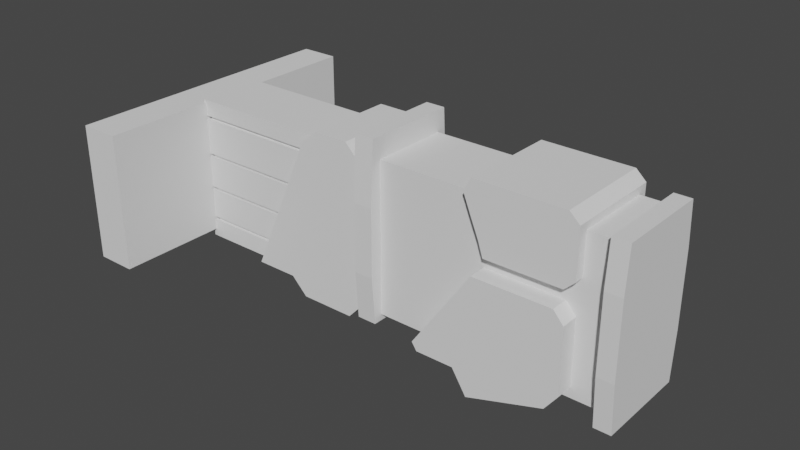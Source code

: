 # Source: fourthmatchflame.blend  (saved by Blender 3.3.6; exported with 4.5.12 LTS)
import bpy
from mathutils import Matrix  # noqa: F401  (used for matrix-valued properties, if any)

bpy.ops.wm.read_factory_settings(use_empty=True)
scene = bpy.context.scene
scene.name = 'Scene'

# ---- collections
col_collection = bpy.data.collections.new('Collection'); scene.collection.children.link(col_collection)

# ---- world
world_world = bpy.data.worlds.new('World'); scene.world = world_world
world_world.use_nodes = True; world_world.node_tree.nodes.clear()
_N = world_world.node_tree.nodes; _L = world_world.node_tree.links
n0 = _N.new('ShaderNodeOutputWorld'); n0.name = 'World Output'; n0.location = (300, 300)
n1 = _N.new('ShaderNodeBackground'); n1.name = 'Background'; n1.location = (10, 300)
n1.inputs[0].default_value = (0.05088, 0.05088, 0.05088, 1.0)
_L.new(n1.outputs[0], n0.inputs[0])
n0.is_active_output = True
world_world.color = (0.05088, 0.05088, 0.05088)
world_world.use_sun_shadow = False
world_world.sun_shadow_jitter_overblur = 0.0

# ---- meshes
me_cube_001 = bpy.data.meshes.new('Cube.001')
me_cube_001.from_pydata([(-0.8139, -0.2726, -0.5906), (-0.8139, -0.2726, 0.4615), (-0.8139, 0.2726, -0.5906), (-0.8139, 0.2726, 0.4615), (1.0, -0.2726, -0.5906), (1.0, -0.2726, 0.4615), (1.0, 0.2726, -0.5906), (1.0, 0.2726, 0.4615), (0.0, 0.2726, -0.5906), (0.0, 0.2726, 0.4615), (0.0, -0.2726, -0.5906), (0.0, -0.2726, 0.4615), (-0.6785, 0.2726, -0.5906), (-0.6785, -0.2726, 0.4615), (-0.6785, 0.2726, 0.4615), (-0.6785, -0.2726, -0.5906), (0.8836, 0.2726, 0.4615), (0.8836, -0.2726, -0.5906), (0.8836, 0.2726, -0.5906), (0.8836, -0.2726, 0.4615), (-0.8139, -0.2726, -0.06457), (-0.8139, 0.2726, -0.06457), (1.0, 0.2726, -0.06457), (1.0, -0.2726, -0.06457), (0.0, -0.2726, -0.06457), (0.0, 0.2726, -0.06457), (-0.6785, 0.2726, -0.06457), (-0.6785, -0.2726, -0.06457), (0.8836, -0.2726, -0.06457), (0.8836, 0.2726, -0.06457), (-0.8139, -0.2726, 0.1984), (-0.8139, 0.2726, 0.1984), (1.0, 0.2726, 0.1984), (1.0, -0.2726, 0.1984), (0.0, -0.2726, 0.1984), (0.0, 0.2726, 0.1984), (-0.6785, 0.2726, 0.1984), (-0.6785, -0.2726, 0.1984), (0.8836, -0.2726, 0.1984), (0.8836, 0.2726, 0.1984), (-0.8139, 0.2726, -0.3276), (1.0, 0.2726, -0.3276), (1.0, -0.2726, -0.3276), (0.0, -0.2726, -0.3276), (0.0, 0.2726, -0.3276), (-0.6785, 0.2726, -0.3276), (-0.6785, -0.2726, -0.3276), (0.8836, -0.2726, -0.3276), (0.8836, 0.2726, -0.3276), (-0.8139, -0.2726, -0.3276), (-0.8139, 0.2726, -0.5906), (-0.8139, -0.2726, -0.5906), (-0.8139, -0.2726, 0.1984), (-0.8139, -0.2726, 0.4615), (-0.8139, 0.2726, 0.4615), (-0.8139, 0.2726, -0.3276), (-0.6785, 0.2726, -0.5906), (-0.6785, -0.2726, 0.4615), (-0.6785, 0.2726, 0.4615), (-0.6785, -0.2726, -0.5906), (-0.6785, 0.2726, -0.3276), (-0.6785, -0.2726, -0.3276), (-0.8139, -0.2726, -0.3276), (-0.8139, -0.2726, -0.06457), (-0.8139, 0.2726, 0.1984), (-0.8139, 0.2726, -0.06457), (-0.6785, 0.2726, 0.1984), (-0.6785, 0.2726, -0.06457), (-0.6785, -0.2726, 0.1984), (-0.6785, -0.2726, -0.06457), (-0.8139, 0.2726, -0.5906), (-0.8139, -0.2726, -0.5906), (-0.8139, -0.2726, 0.1984), (-0.8139, -0.2726, 0.4615), (-0.8139, 0.2726, 0.4615), (-0.8139, 0.2726, -0.3276), (-0.6785, 0.2726, -0.5906), (-0.6785, -0.2726, 0.4615), (-0.6785, 0.2726, 0.4615), (-0.6785, -0.2726, -0.5906), (-0.6785, 0.2726, -0.3276), (-0.6785, -0.2726, -0.3276), (-0.8139, -0.2726, -0.3276), (-0.8139, -0.2726, -0.06457), (-0.8139, 0.2726, 0.1984), (-0.8139, 0.2726, -0.06457), (-0.6785, 0.2726, 0.1984), (-0.6785, 0.2726, -0.06457), (-0.6785, -0.2726, 0.1984), (-0.6785, -0.2726, -0.06457), (-0.8139, 0.3324, -0.6352), (-0.8139, -0.3324, -0.6352), (-0.8139, -0.3572, 0.1724), (-0.8139, -0.3324, 0.6071), (-0.8139, 0.3324, 0.6071), (-0.8139, 0.3572, -0.3015), (-0.6785, 0.3324, -0.6352), (-0.6785, -0.3324, 0.6071), (-0.6785, 0.3324, 0.6071), (-0.6785, -0.3324, -0.6352), (-0.6785, 0.3572, -0.3015), (-0.6785, -0.3572, -0.3015), (-0.8139, -0.3572, -0.3015), (-0.8139, -0.3572, -0.06457), (-0.8139, 0.3572, 0.1724), (-0.8139, 0.3572, -0.06457), (-0.6785, 0.3572, 0.1724), (-0.6785, 0.3572, -0.06457), (-0.6785, -0.3572, 0.1724), (-0.6785, -0.3572, -0.06457), (0.8836, 0.3271, 0.5052), (1.0, 0.3271, 0.5052), (1.0, 0.3497, -0.3276), (1.0, 0.3271, -0.6717), (1.0, -0.3271, -0.6717), (1.0, -0.3271, 0.5052), (1.0, -0.3497, -0.3276), (0.8836, -0.3271, -0.6717), (0.8836, 0.3271, -0.6717), (0.8836, -0.3271, 0.5052), (0.8836, -0.3497, -0.3276), (0.8836, 0.3497, -0.3276), (1.0, 0.3497, 0.1984), (1.0, 0.3497, -0.06457), (1.0, -0.3497, 0.1984), (1.0, -0.3497, -0.06457), (0.8836, -0.3497, 0.1984), (0.8836, -0.3497, -0.06457), (0.8836, 0.3497, 0.1984), (0.8836, 0.3497, -0.06457)], [], [(30, 1, 3, 31), (16, 19, 119, 110), (32, 7, 5, 33), (31, 3, 54, 64), (22, 41, 112, 123), (36, 26, 67, 66), (16, 9, 11, 19), (12, 8, 10, 15), (38, 19, 11, 34), (36, 14, 9, 35), (15, 46, 61, 59), (30, 20, 63, 52), (9, 14, 13, 11), (34, 11, 13, 37), (48, 29, 129, 121), (47, 17, 117, 120), (8, 18, 17, 10), (35, 9, 16, 39), (44, 25, 29, 48), (23, 33, 124, 125), (43, 24, 27, 46), (13, 14, 58, 57), (45, 26, 25, 44), (47, 28, 24, 43), (37, 13, 57, 68), (41, 22, 23, 42), (4, 42, 116, 114), (49, 20, 21, 40), (25, 35, 39, 29), (28, 47, 120, 127), (24, 34, 37, 27), (49, 0, 51, 62), (26, 36, 35, 25), (28, 38, 34, 24), (2, 40, 55, 50), (22, 32, 33, 23), (32, 22, 123, 122), (20, 30, 31, 21), (0, 49, 40, 2), (29, 39, 128, 129), (6, 41, 42, 4), (12, 15, 59, 56), (17, 47, 43, 10), (12, 45, 44, 8), (14, 36, 66, 58), (10, 43, 46, 15), (5, 7, 111, 115), (8, 44, 48, 18), (59, 61, 81, 79), (52, 63, 83, 72), (50, 55, 75, 70), (67, 60, 80, 87), (57, 58, 78, 77), (54, 53, 73, 74), (55, 65, 85, 75), (56, 59, 79, 76), (53, 52, 72, 73), (60, 56, 76, 80), (27, 37, 68, 69), (20, 49, 62, 63), (26, 45, 60, 67), (0, 2, 50, 51), (21, 31, 64, 65), (46, 27, 69, 61), (1, 30, 52, 53), (45, 12, 56, 60), (40, 21, 65, 55), (3, 1, 53, 54), (76, 79, 99, 96), (73, 72, 92, 93), (80, 76, 96, 100), (89, 88, 108, 109), (71, 70, 90, 91), (86, 87, 107, 106), (88, 77, 97, 108), (85, 84, 104, 105), (78, 86, 106, 98), (82, 71, 91, 102), (61, 69, 89, 81), (64, 54, 74, 84), (63, 62, 82, 83), (62, 51, 71, 82), (58, 66, 86, 78), (65, 64, 84, 85), (68, 57, 77, 88), (66, 67, 87, 86), (51, 50, 70, 71), (69, 68, 88, 89), (108, 97, 93, 92), (98, 94, 93, 97), (104, 94, 98, 106), (90, 96, 99, 91), (95, 105, 107, 100), (101, 109, 103, 102), (105, 104, 106, 107), (109, 108, 92, 103), (99, 101, 102, 91), (90, 95, 100, 96), (75, 85, 105, 95), (74, 73, 93, 94), (77, 78, 98, 97), (87, 80, 100, 107), (70, 75, 95, 90), (72, 83, 103, 92), (79, 81, 101, 99), (81, 89, 109, 101), (84, 74, 94, 104), (83, 82, 102, 103), (128, 110, 111, 122), (118, 113, 114, 117), (124, 115, 119, 126), (111, 110, 119, 115), (116, 125, 127, 120), (121, 129, 123, 112), (125, 124, 126, 127), (129, 128, 122, 123), (118, 121, 112, 113), (114, 116, 120, 117), (42, 23, 125, 116), (17, 18, 118, 117), (19, 38, 126, 119), (18, 48, 121, 118), (39, 16, 110, 128), (41, 6, 113, 112), (7, 32, 122, 111), (6, 4, 114, 113), (38, 28, 127, 126), (33, 5, 115, 124)])
_uv = me_cube_001.uv_layers.new(name='UVMap')
_uv.uv.foreach_set('vector', [0.5625, 0.0, 0.625, 0.0, 0.625, 0.25, 0.5625, 0.25, 0.6875, 0.5, 0.6875, 0.75, 0.6875, 0.75, 0.6875, 0.5, 0.5625, 0.5, 0.625, 0.5, 0.625, 0.75, 0.5625, 0.75, 0.5625, 0.25, 0.625, 0.25, 0.625, 0.25, 0.5625, 0.25, 0.5, 0.5, 0.4375, 0.5, 0.4375, 0.5, 0.5, 0.5, 0.5625, 0.3125, 0.5, 0.3125, 0.5, 0.3125, 0.5625, 0.3125, 0.6875, 0.5, 0.75, 0.5, 0.75, 0.75, 0.6875, 0.75, 0.1875, 0.5, 0.25, 0.5, 0.25, 0.75, 0.1875, 0.75, 0.5625, 0.8125, 0.625, 0.8125, 0.625, 0.875, 0.5625, 0.875, 0.5625, 0.3125, 0.625, 0.3125, 0.625, 0.375, 0.5625, 0.375, 0.375, 0.9375, 0.4375, 0.9375, 0.4375, 0.9375, 0.375, 0.9375, 0.5625, 0.0, 0.5, 0.0, 0.5, 0.0, 0.5625, 0.0, 0.75, 0.5, 0.8125, 0.5, 0.8125, 0.75, 0.75, 0.75, 0.5625, 0.875, 0.625, 0.875, 0.625, 0.9375, 0.5625, 0.9375, 0.4375, 0.4375, 0.5, 0.4375, 0.5, 0.4375, 0.4375, 0.4375, 0.4375, 0.8125, 0.375, 0.8125, 0.375, 0.8125, 0.4375, 0.8125, 0.25, 0.5, 0.3125, 0.5, 0.3125, 0.75, 0.25, 0.75, 0.5625, 0.375, 0.625, 0.375, 0.625, 0.4375, 0.5625, 0.4375, 0.4375, 0.375, 0.5, 0.375, 0.5, 0.4375, 0.4375, 0.4375, 0.5, 0.75, 0.5625, 0.75, 0.5625, 0.75, 0.5, 0.75, 0.4375, 0.875, 0.5, 0.875, 0.5, 0.9375, 0.4375, 0.9375, 0.8125, 0.75, 0.8125, 0.5, 0.8125, 0.5, 0.8125, 0.75, 0.4375, 0.3125, 0.5, 0.3125, 0.5, 0.375, 0.4375, 0.375, 0.4375, 0.8125, 0.5, 0.8125, 0.5, 0.875, 0.4375, 0.875, 0.5625, 0.9375, 0.625, 0.9375, 0.625, 0.9375, 0.5625, 0.9375, 0.4375, 0.5, 0.5, 0.5, 0.5, 0.75, 0.4375, 0.75, 0.375, 0.75, 0.4375, 0.75, 0.4375, 0.75, 0.375, 0.75, 0.4375, 0.0, 0.5, 0.0, 0.5, 0.25, 0.4375, 0.25, 0.5, 0.375, 0.5625, 0.375, 0.5625, 0.4375, 0.5, 0.4375, 0.5, 0.8125, 0.4375, 0.8125, 0.4375, 0.8125, 0.5, 0.8125, 0.5, 0.875, 0.5625, 0.875, 0.5625, 0.9375, 0.5, 0.9375, 0.4375, 0.0, 0.375, 0.0, 0.375, 0.0, 0.4375, 0.0, 0.5, 0.3125, 0.5625, 0.3125, 0.5625, 0.375, 0.5, 0.375, 0.5, 0.8125, 0.5625, 0.8125, 0.5625, 0.875, 0.5, 0.875, 0.375, 0.25, 0.4375, 0.25, 0.4375, 0.25, 0.375, 0.25, 0.5, 0.5, 0.5625, 0.5, 0.5625, 0.75, 0.5, 0.75, 0.5625, 0.5, 0.5, 0.5, 0.5, 0.5, 0.5625, 0.5, 0.5, 0.0, 0.5625, 0.0, 0.5625, 0.25, 0.5, 0.25, 0.375, 0.0, 0.4375, 0.0, 0.4375, 0.25, 0.375, 0.25, 0.5, 0.4375, 0.5625, 0.4375, 0.5625, 0.4375, 0.5, 0.4375, 0.375, 0.5, 0.4375, 0.5, 0.4375, 0.75, 0.375, 0.75, 0.1875, 0.5, 0.1875, 0.75, 0.1875, 0.75, 0.1875, 0.5, 0.375, 0.8125, 0.4375, 0.8125, 0.4375, 0.875, 0.375, 0.875, 0.375, 0.3125, 0.4375, 0.3125, 0.4375, 0.375, 0.375, 0.375, 0.625, 0.3125, 0.5625, 0.3125, 0.5625, 0.3125, 0.625, 0.3125, 0.375, 0.875, 0.4375, 0.875, 0.4375, 0.9375, 0.375, 0.9375, 0.625, 0.75, 0.625, 0.5, 0.625, 0.5, 0.625, 0.75, 0.375, 0.375, 0.4375, 0.375, 0.4375, 0.4375, 0.375, 0.4375, 0.375, 0.9375, 0.4375, 0.9375, 0.4375, 0.9375, 0.375, 0.9375, 0.5625, 0.0, 0.5, 0.0, 0.5, 0.0, 0.5625, 0.0, 0.375, 0.25, 0.4375, 0.25, 0.4375, 0.25, 0.375, 0.25, 0.5, 0.3125, 0.4375, 0.3125, 0.4375, 0.3125, 0.5, 0.3125, 0.8125, 0.75, 0.8125, 0.5, 0.8125, 0.5, 0.8125, 0.75, 0.625, 0.25, 0.625, 0.0, 0.625, 0.0, 0.625, 0.25, 0.4375, 0.25, 0.5, 0.25, 0.5, 0.25, 0.4375, 0.25, 0.1875, 0.5, 0.1875, 0.75, 0.1875, 0.75, 0.1875, 0.5, 0.625, 0.0, 0.5625, 0.0, 0.5625, 0.0, 0.625, 0.0, 0.4375, 0.3125, 0.375, 0.3125, 0.375, 0.3125, 0.4375, 0.3125, 0.5, 0.9375, 0.5625, 0.9375, 0.5625, 0.9375, 0.5, 0.9375, 0.5, 0.0, 0.4375, 0.0, 0.4375, 0.0, 0.5, 0.0, 0.5, 0.3125, 0.4375, 0.3125, 0.4375, 0.3125, 0.5, 0.3125, 0.375, 0.0, 0.375, 0.25, 0.375, 0.25, 0.375, 0.0, 0.5, 0.25, 0.5625, 0.25, 0.5625, 0.25, 0.5, 0.25, 0.4375, 0.9375, 0.5, 0.9375, 0.5, 0.9375, 0.4375, 0.9375, 0.625, 0.0, 0.5625, 0.0, 0.5625, 0.0, 0.625, 0.0, 0.4375, 0.3125, 0.375, 0.3125, 0.375, 0.3125, 0.4375, 0.3125, 0.4375, 0.25, 0.5, 0.25, 0.5, 0.25, 0.4375, 0.25, 0.625, 0.25, 0.625, 0.0, 0.625, 0.0, 0.625, 0.25, 0.1875, 0.5, 0.1875, 0.75, 0.1875, 0.75, 0.1875, 0.5, 0.625, 0.0, 0.5625, 0.0, 0.5625, 0.0, 0.625, 0.0, 0.4375, 0.3125, 0.375, 0.3125, 0.375, 0.3125, 0.4375, 0.3125, 0.5, 0.9375, 0.5625, 0.9375, 0.5625, 0.9375, 0.5, 0.9375, 0.375, 0.0, 0.375, 0.25, 0.375, 0.25, 0.375, 0.0, 0.5625, 0.3125, 0.5, 0.3125, 0.5, 0.3125, 0.5625, 0.3125, 0.5625, 0.9375, 0.625, 0.9375, 0.625, 0.9375, 0.5625, 0.9375, 0.5, 0.25, 0.5625, 0.25, 0.5625, 0.25, 0.5, 0.25, 0.625, 0.3125, 0.5625, 0.3125, 0.5625, 0.3125, 0.625, 0.3125, 0.4375, 0.0, 0.375, 0.0, 0.375, 0.0, 0.4375, 0.0, 0.4375, 0.9375, 0.5, 0.9375, 0.5, 0.9375, 0.4375, 0.9375, 0.5625, 0.25, 0.625, 0.25, 0.625, 0.25, 0.5625, 0.25, 0.5, 0.0, 0.4375, 0.0, 0.4375, 0.0, 0.5, 0.0, 0.4375, 0.0, 0.375, 0.0, 0.375, 0.0, 0.4375, 0.0, 0.625, 0.3125, 0.5625, 0.3125, 0.5625, 0.3125, 0.625, 0.3125, 0.5, 0.25, 0.5625, 0.25, 0.5625, 0.25, 0.5, 0.25, 0.5625, 0.9375, 0.625, 0.9375, 0.625, 0.9375, 0.5625, 0.9375, 0.5625, 0.3125, 0.5, 0.3125, 0.5, 0.3125, 0.5625, 0.3125, 0.375, 0.0, 0.375, 0.25, 0.375, 0.25, 0.375, 0.0, 0.5, 0.9375, 0.5625, 0.9375, 0.5625, 0.9375, 0.5, 0.9375, 0.5625, 0.9375, 0.625, 0.9375, 0.625, 1.0, 0.5625, 1.0, 0.8125, 0.5, 0.875, 0.5, 0.875, 0.75, 0.8125, 0.75, 0.5625, 0.25, 0.625, 0.25, 0.625, 0.3125, 0.5625, 0.3125, 0.125, 0.5, 0.1875, 0.5, 0.1875, 0.75, 0.125, 0.75, 0.4375, 0.25, 0.5, 0.25, 0.5, 0.3125, 0.4375, 0.3125, 0.4375, 0.9375, 0.5, 0.9375, 0.5, 1.0, 0.4375, 1.0, 0.5, 0.25, 0.5625, 0.25, 0.5625, 0.3125, 0.5, 0.3125, 0.5, 0.9375, 0.5625, 0.9375, 0.5625, 1.0, 0.5, 1.0, 0.375, 0.9375, 0.4375, 0.9375, 0.4375, 1.0, 0.375, 1.0, 0.375, 0.25, 0.4375, 0.25, 0.4375, 0.3125, 0.375, 0.3125, 0.4375, 0.25, 0.5, 0.25, 0.5, 0.25, 0.4375, 0.25, 0.625, 0.25, 0.625, 0.0, 0.625, 0.0, 0.625, 0.25, 0.8125, 0.75, 0.8125, 0.5, 0.8125, 0.5, 0.8125, 0.75, 0.5, 0.3125, 0.4375, 0.3125, 0.4375, 0.3125, 0.5, 0.3125, 0.375, 0.25, 0.4375, 0.25, 0.4375, 0.25, 0.375, 0.25, 0.5625, 0.0, 0.5, 0.0, 0.5, 0.0, 0.5625, 0.0, 0.375, 0.9375, 0.4375, 0.9375, 0.4375, 0.9375, 0.375, 0.9375, 0.4375, 0.9375, 0.5, 0.9375, 0.5, 0.9375, 0.4375, 0.9375, 0.5625, 0.25, 0.625, 0.25, 0.625, 0.25, 0.5625, 0.25, 0.5, 0.0, 0.4375, 0.0, 0.4375, 0.0, 0.5, 0.0, 0.5625, 0.4375, 0.625, 0.4375, 0.625, 0.5, 0.5625, 0.5, 0.3125, 0.5, 0.375, 0.5, 0.375, 0.75, 0.3125, 0.75, 0.5625, 0.75, 0.625, 0.75, 0.625, 0.8125, 0.5625, 0.8125, 0.625, 0.5, 0.6875, 0.5, 0.6875, 0.75, 0.625, 0.75, 0.4375, 0.75, 0.5, 0.75, 0.5, 0.8125, 0.4375, 0.8125, 0.4375, 0.4375, 0.5, 0.4375, 0.5, 0.5, 0.4375, 0.5, 0.5, 0.75, 0.5625, 0.75, 0.5625, 0.8125, 0.5, 0.8125, 0.5, 0.4375, 0.5625, 0.4375, 0.5625, 0.5, 0.5, 0.5, 0.375, 0.4375, 0.4375, 0.4375, 0.4375, 0.5, 0.375, 0.5, 0.375, 0.75, 0.4375, 0.75, 0.4375, 0.8125, 0.375, 0.8125, 0.4375, 0.75, 0.5, 0.75, 0.5, 0.75, 0.4375, 0.75, 0.3125, 0.75, 0.3125, 0.5, 0.3125, 0.5, 0.3125, 0.75, 0.625, 0.8125, 0.5625, 0.8125, 0.5625, 0.8125, 0.625, 0.8125, 0.375, 0.4375, 0.4375, 0.4375, 0.4375, 0.4375, 0.375, 0.4375, 0.5625, 0.4375, 0.625, 0.4375, 0.625, 0.4375, 0.5625, 0.4375, 0.4375, 0.5, 0.375, 0.5, 0.375, 0.5, 0.4375, 0.5, 0.625, 0.5, 0.5625, 0.5, 0.5625, 0.5, 0.625, 0.5, 0.375, 0.5, 0.375, 0.75, 0.375, 0.75, 0.375, 0.5, 0.5625, 0.8125, 0.5, 0.8125, 0.5, 0.8125, 0.5625, 0.8125, 0.5625, 0.75, 0.625, 0.75, 0.625, 0.75, 0.5625, 0.75])
me_cube_001.update()
me_cube_002 = bpy.data.meshes.new('Cube.002')
me_cube_002.from_pydata([(0.1199, -0.3547, 0.1132), (0.02767, -0.3547, 0.5781), (0.1199, 0.3547, 0.1132), (0.02767, 0.3547, 0.5781), (0.7133, -0.3547, 0.1792), (0.7133, -0.3547, 0.5121), (0.7133, 0.3547, 0.1792), (0.7133, 0.3547, 0.5121), (0.3524, 0.3547, 0.1132), (0.3524, 0.3547, 0.5773), (0.3524, -0.3547, 0.1132), (0.3524, -0.3547, 0.5773), (0.03721, -0.3547, 0.3319), (0.03721, 0.3547, 0.3319), (0.7133, 0.3547, 0.3457), (0.7133, -0.3547, 0.3457), (0.3524, -0.3547, 0.3457), (0.3524, 0.3547, 0.3457), (-0.02533, -0.3547, 0.4863), (-0.02533, 0.3547, 0.4863), (0.7133, 0.3547, 0.4289), (0.7133, -0.3547, 0.4289), (0.3524, -0.3547, 0.4619), (0.3524, 0.3547, 0.4619), (0.0849, 0.3547, 0.2188), (0.7133, 0.3547, 0.2624), (0.7133, -0.3547, 0.2624), (0.3524, -0.3547, 0.2294), (0.3524, 0.3547, 0.2294), (0.0849, -0.3547, 0.2188), (0.6428, 0.3547, 0.5773), (0.6428, -0.3547, 0.1132), (0.6428, 0.3547, 0.1132), (0.6428, -0.3547, 0.5773), (0.6428, -0.3547, 0.3457), (0.6428, 0.3547, 0.3457), (0.6428, -0.3547, 0.4619), (0.6428, 0.3547, 0.4619), (0.6428, 0.3547, 0.2294), (0.6428, -0.3547, 0.2294), (0.2361, 0.3547, 0.1132), (0.2361, -0.3547, 0.5773), (0.2361, 0.3547, 0.5773), (0.2361, -0.3547, 0.1132), (0.2361, 0.3547, 0.3457), (0.2361, -0.3547, 0.3457), (0.2361, 0.3547, 0.4619), (0.2361, -0.3547, 0.4619), (0.2361, -0.3547, 0.2294), (0.2361, 0.3547, 0.2294), (0.2361, 0.3547, 0.2294), (0.2361, 0.3547, 0.1132), (0.2361, -0.3547, 0.2294), (0.2361, -0.3547, 0.1132), (0.2361, -0.3547, 0.4619), (0.2361, -0.3547, 0.3457), (0.2361, 0.3547, 0.4619), (0.2361, 0.3547, 0.3457), (0.2361, 0.3547, 0.5773), (0.2361, -0.3547, 0.5773)], [], [(18, 1, 3, 19), (37, 30, 7, 20), (20, 7, 5, 21), (54, 59, 1, 18), (32, 6, 4, 31), (58, 3, 1, 59), (30, 9, 11, 33), (51, 8, 10, 53), (36, 33, 11, 22), (56, 42, 9, 23), (50, 57, 17, 28), (39, 34, 16, 27), (52, 55, 12, 29), (25, 14, 15, 26), (38, 35, 14, 25), (29, 12, 13, 24), (57, 56, 23, 17), (34, 36, 22, 16), (55, 54, 18, 12), (14, 20, 21, 15), (35, 37, 20, 14), (12, 18, 19, 13), (0, 29, 24, 2), (32, 38, 25, 6), (6, 25, 26, 4), (43, 52, 29, 0), (31, 39, 27, 10), (51, 50, 28, 8), (4, 26, 39, 31), (8, 28, 38, 32), (17, 23, 37, 35), (15, 21, 36, 34), (28, 17, 35, 38), (26, 15, 34, 39), (21, 5, 33, 36), (7, 30, 33, 5), (8, 32, 31, 10), (23, 9, 30, 37), (2, 24, 49, 40), (10, 27, 48, 53), (16, 22, 47, 45), (13, 19, 46, 44), (27, 16, 45, 48), (24, 13, 44, 49), (19, 3, 58, 46), (2, 40, 43, 0), (9, 42, 41, 11), (22, 11, 41, 47)])
_uv = me_cube_002.uv_layers.new(name='UVMap')
_uv.uv.foreach_set('vector', [0.5625, 0.0, 0.625, 0.0, 0.625, 0.25, 0.5625, 0.25, 0.5625, 0.4375, 0.625, 0.4375, 0.625, 0.5, 0.5625, 0.5, 0.5625, 0.5, 0.625, 0.5, 0.625, 0.75, 0.5625, 0.75, 0.5625, 0.9375, 0.625, 0.9375, 0.625, 1.0, 0.5625, 1.0, 0.3125, 0.5, 0.375, 0.5, 0.375, 0.75, 0.3125, 0.75, 0.8125, 0.5, 0.875, 0.5, 0.875, 0.75, 0.8125, 0.75, 0.6875, 0.5, 0.75, 0.5, 0.75, 0.75, 0.6875, 0.75, 0.1875, 0.5, 0.25, 0.5, 0.25, 0.75, 0.1875, 0.75, 0.5625, 0.8125, 0.625, 0.8125, 0.625, 0.875, 0.5625, 0.875, 0.5625, 0.3125, 0.625, 0.3125, 0.625, 0.375, 0.5625, 0.375, 0.4375, 0.3125, 0.5, 0.3125, 0.5, 0.375, 0.4375, 0.375, 0.4375, 0.8125, 0.5, 0.8125, 0.5, 0.875, 0.4375, 0.875, 0.4375, 0.9375, 0.5, 0.9375, 0.5, 1.0, 0.4375, 1.0, 0.4375, 0.5, 0.5, 0.5, 0.5, 0.75, 0.4375, 0.75, 0.4375, 0.4375, 0.5, 0.4375, 0.5, 0.5, 0.4375, 0.5, 0.4375, 0.0, 0.5, 0.0, 0.5, 0.25, 0.4375, 0.25, 0.5, 0.3125, 0.5625, 0.3125, 0.5625, 0.375, 0.5, 0.375, 0.5, 0.8125, 0.5625, 0.8125, 0.5625, 0.875, 0.5, 0.875, 0.5, 0.9375, 0.5625, 0.9375, 0.5625, 1.0, 0.5, 1.0, 0.5, 0.5, 0.5625, 0.5, 0.5625, 0.75, 0.5, 0.75, 0.5, 0.4375, 0.5625, 0.4375, 0.5625, 0.5, 0.5, 0.5, 0.5, 0.0, 0.5625, 0.0, 0.5625, 0.25, 0.5, 0.25, 0.375, 0.0, 0.4375, 0.0, 0.4375, 0.25, 0.375, 0.25, 0.375, 0.4375, 0.4375, 0.4375, 0.4375, 0.5, 0.375, 0.5, 0.375, 0.5, 0.4375, 0.5, 0.4375, 0.75, 0.375, 0.75, 0.375, 0.9375, 0.4375, 0.9375, 0.4375, 1.0, 0.375, 1.0, 0.375, 0.8125, 0.4375, 0.8125, 0.4375, 0.875, 0.375, 0.875, 0.375, 0.3125, 0.4375, 0.3125, 0.4375, 0.375, 0.375, 0.375, 0.375, 0.75, 0.4375, 0.75, 0.4375, 0.8125, 0.375, 0.8125, 0.375, 0.375, 0.4375, 0.375, 0.4375, 0.4375, 0.375, 0.4375, 0.5, 0.375, 0.5625, 0.375, 0.5625, 0.4375, 0.5, 0.4375, 0.5, 0.75, 0.5625, 0.75, 0.5625, 0.8125, 0.5, 0.8125, 0.4375, 0.375, 0.5, 0.375, 0.5, 0.4375, 0.4375, 0.4375, 0.4375, 0.75, 0.5, 0.75, 0.5, 0.8125, 0.4375, 0.8125, 0.5625, 0.75, 0.625, 0.75, 0.625, 0.8125, 0.5625, 0.8125, 0.625, 0.5, 0.6875, 0.5, 0.6875, 0.75, 0.625, 0.75, 0.25, 0.5, 0.3125, 0.5, 0.3125, 0.75, 0.25, 0.75, 0.5625, 0.375, 0.625, 0.375, 0.625, 0.4375, 0.5625, 0.4375, 0.375, 0.25, 0.4375, 0.25, 0.4375, 0.3125, 0.375, 0.3125, 0.375, 0.875, 0.4375, 0.875, 0.4375, 0.9375, 0.375, 0.9375, 0.5, 0.875, 0.5625, 0.875, 0.5625, 0.9375, 0.5, 0.9375, 0.5, 0.25, 0.5625, 0.25, 0.5625, 0.3125, 0.5, 0.3125, 0.4375, 0.875, 0.5, 0.875, 0.5, 0.9375, 0.4375, 0.9375, 0.4375, 0.25, 0.5, 0.25, 0.5, 0.3125, 0.4375, 0.3125, 0.5625, 0.25, 0.625, 0.25, 0.625, 0.3125, 0.5625, 0.3125, 0.125, 0.5, 0.1875, 0.5, 0.1875, 0.75, 0.125, 0.75, 0.75, 0.5, 0.8125, 0.5, 0.8125, 0.75, 0.75, 0.75, 0.5625, 0.875, 0.625, 0.875, 0.625, 0.9375, 0.5625, 0.9375])
me_cube_002.update()
me_cube_003 = bpy.data.meshes.new('Cube.003')
me_cube_003.from_pydata([(-0.2952, -1.0, -0.6405), (0.08393, -1.0, 0.01377), (-0.2952, 1.0, -0.6405), (0.08393, 1.0, 0.01377), (0.6082, -1.0, -0.6368), (0.6943, -1.0, -0.06682), (0.6082, 1.0, -0.6368), (0.6943, 1.0, -0.06682), (-0.3303, -1.0, -0.5872), (-0.3303, 1.0, -0.5872), (0.6943, 1.0, -0.521), (0.6943, -1.0, -0.521), (0.07589, 1.0, -0.8035), (0.3891, 1.0, 0.01377), (0.07589, -1.0, -0.8035), (0.3891, -1.0, 0.01377), (0.182, -1.0, -0.5541), (0.182, 1.0, -0.5541), (-0.02724, 1.0, -0.6396), (0.2365, -1.0, 0.01377), (-0.07418, -1.0, -0.5706), (0.2365, 1.0, 0.01377), (-0.02724, -1.0, -0.6396), (-0.07418, 1.0, -0.5706), (0.6244, 1.0, 0.01377), (0.4863, -1.0, -0.675), (0.577, 1.0, -0.5285), (0.4863, 1.0, -0.675), (0.6244, -1.0, 0.01377), (0.577, -1.0, -0.5285)], [], [(8, 1, 3, 9), (26, 24, 7, 10), (10, 7, 5, 11), (20, 19, 1, 8), (27, 6, 4, 25), (21, 3, 1, 19), (22, 20, 8, 0), (6, 10, 11, 4), (27, 26, 10, 6), (0, 8, 9, 2), (18, 23, 17, 12), (25, 29, 16, 14), (24, 13, 15, 28), (18, 12, 14, 22), (29, 28, 15, 16), (23, 21, 13, 17), (9, 3, 21, 23), (2, 18, 22, 0), (2, 9, 23, 18), (14, 16, 20, 22), (13, 21, 19, 15), (16, 15, 19, 20), (11, 5, 28, 29), (7, 24, 28, 5), (4, 11, 29, 25), (12, 17, 26, 27), (12, 27, 25, 14), (17, 13, 24, 26)])
_uv = me_cube_003.uv_layers.new(name='UVMap')
_uv.uv.foreach_set('vector', [0.3851, 0.0, 0.625, 0.0, 0.625, 0.25, 0.3851, 0.25, 0.3851, 0.4714, 0.625, 0.4714, 0.625, 0.5, 0.3851, 0.5, 0.3851, 0.5, 0.625, 0.5, 0.625, 0.75, 0.3851, 0.75, 0.3851, 0.9375, 0.625, 0.9375, 0.625, 1.0, 0.3851, 1.0, 0.3464, 0.5, 0.375, 0.5, 0.375, 0.75, 0.3464, 0.75, 0.8125, 0.5, 0.875, 0.5, 0.875, 0.75, 0.8125, 0.75, 0.375, 0.9375, 0.3851, 0.9375, 0.3851, 1.0, 0.375, 1.0, 0.375, 0.5, 0.3851, 0.5, 0.3851, 0.75, 0.375, 0.75, 0.375, 0.4714, 0.3851, 0.4714, 0.3851, 0.5, 0.375, 0.5, 0.375, 0.0, 0.3851, 0.0, 0.3851, 0.25, 0.375, 0.25, 0.375, 0.3125, 0.3851, 0.3125, 0.3851, 0.375, 0.375, 0.375, 0.375, 0.7786, 0.3851, 0.7786, 0.3851, 0.875, 0.375, 0.875, 0.6536, 0.5, 0.75, 0.5, 0.75, 0.75, 0.6536, 0.75, 0.1875, 0.5, 0.25, 0.5, 0.25, 0.75, 0.1875, 0.75, 0.3851, 0.7786, 0.625, 0.7786, 0.625, 0.875, 0.3851, 0.875, 0.3851, 0.3125, 0.625, 0.3125, 0.625, 0.375, 0.3851, 0.375, 0.3851, 0.25, 0.625, 0.25, 0.625, 0.3125, 0.3851, 0.3125, 0.125, 0.5, 0.1875, 0.5, 0.1875, 0.75, 0.125, 0.75, 0.375, 0.25, 0.3851, 0.25, 0.3851, 0.3125, 0.375, 0.3125, 0.375, 0.875, 0.3851, 0.875, 0.3851, 0.9375, 0.375, 0.9375, 0.75, 0.5, 0.8125, 0.5, 0.8125, 0.75, 0.75, 0.75, 0.3851, 0.875, 0.625, 0.875, 0.625, 0.9375, 0.3851, 0.9375, 0.3851, 0.75, 0.625, 0.75, 0.625, 0.7786, 0.3851, 0.7786, 0.625, 0.5, 0.6536, 0.5, 0.6536, 0.75, 0.625, 0.75, 0.375, 0.75, 0.3851, 0.75, 0.3851, 0.7786, 0.375, 0.7786, 0.375, 0.375, 0.3851, 0.375, 0.3851, 0.4714, 0.375, 0.4714, 0.25, 0.5, 0.3464, 0.5, 0.3464, 0.75, 0.25, 0.75, 0.3851, 0.375, 0.625, 0.375, 0.625, 0.4714, 0.3851, 0.4714])
me_cube_003.update()
me_cube_004 = bpy.data.meshes.new('Cube.004')
me_cube_004.from_pydata([(-0.8739, -1.0, -0.9334), (0.03101, -1.0, 0.9584), (-0.8739, 1.0, -0.9334), (0.03101, 1.0, 0.9584), (0.9865, -1.0, -0.9223), (0.9865, -1.0, 0.9223), (0.9865, 1.0, -0.9223), (0.9865, 1.0, 0.9223), (-0.02881, 1.0, -1.15), (0.2593, 1.0, 1.129), (-0.02881, -1.0, -1.15), (0.2593, -1.0, 1.129), (0.7593, 1.0, 1.129), (0.7593, -1.0, -1.15), (0.7593, 1.0, -1.15), (0.7593, -1.0, 1.129), (-0.2614, 1.0, -0.9334), (0.2519, -1.0, 1.116), (0.2519, 1.0, 1.116), (-0.2614, -1.0, -0.9334)], [], [(0, 1, 3, 2), (14, 12, 7, 6), (6, 7, 5, 4), (19, 17, 1, 0), (14, 6, 4, 13), (18, 3, 1, 17), (12, 9, 11, 15), (16, 8, 10, 19), (13, 15, 11, 10), (16, 18, 9, 8), (4, 5, 15, 13), (7, 12, 15, 5), (8, 14, 13, 10), (8, 9, 12, 14), (2, 3, 18, 16), (2, 16, 19, 0), (9, 18, 17, 11), (10, 11, 17, 19)])
_uv = me_cube_004.uv_layers.new(name='UVMap')
_uv.uv.foreach_set('vector', [0.375, 0.0, 0.625, 0.0, 0.625, 0.25, 0.375, 0.25, 0.375, 0.4375, 0.625, 0.4375, 0.625, 0.5, 0.375, 0.5, 0.375, 0.5, 0.625, 0.5, 0.625, 0.75, 0.375, 0.75, 0.375, 0.9375, 0.625, 0.9375, 0.625, 1.0, 0.375, 1.0, 0.3125, 0.5, 0.375, 0.5, 0.375, 0.75, 0.3125, 0.75, 0.8125, 0.5, 0.875, 0.5, 0.875, 0.75, 0.8125, 0.75, 0.6875, 0.5, 0.75, 0.5, 0.75, 0.75, 0.6875, 0.75, 0.1875, 0.5, 0.25, 0.5, 0.25, 0.75, 0.1875, 0.75, 0.375, 0.8125, 0.625, 0.8125, 0.625, 0.875, 0.375, 0.875, 0.375, 0.3125, 0.625, 0.3125, 0.625, 0.375, 0.375, 0.375, 0.375, 0.75, 0.625, 0.75, 0.625, 0.8125, 0.375, 0.8125, 0.625, 0.5, 0.6875, 0.5, 0.6875, 0.75, 0.625, 0.75, 0.25, 0.5, 0.3125, 0.5, 0.3125, 0.75, 0.25, 0.75, 0.375, 0.375, 0.625, 0.375, 0.625, 0.4375, 0.375, 0.4375, 0.375, 0.25, 0.625, 0.25, 0.625, 0.3125, 0.375, 0.3125, 0.125, 0.5, 0.1875, 0.5, 0.1875, 0.75, 0.125, 0.75, 0.75, 0.5, 0.8125, 0.5, 0.8125, 0.75, 0.75, 0.75, 0.375, 0.875, 0.625, 0.875, 0.625, 0.9375, 0.375, 0.9375])
me_cube_004.update()
me_cube_005 = bpy.data.meshes.new('Cube.005')
me_cube_005.from_pydata([(-0.7467, -1.0, -1.0), (-0.7467, -1.0, 1.0), (-0.7467, 1.0, -1.0), (-0.7467, 1.0, 1.0), (1.333, -1.0, -1.0), (1.333, -1.0, 1.0), (1.333, 1.0, -1.0), (1.333, 1.0, 1.0), (-0.7467, -1.0, 0.1993), (-0.7467, 1.0, 0.1993), (1.333, 1.0, 0.1993), (1.333, -1.0, 0.1993), (-0.7467, 1.0, -0.7528), (1.333, 1.0, -0.7528), (1.333, -1.0, -0.7528), (-0.7467, -1.0, -0.7528), (-0.7467, -1.0, -0.2894), (-0.7467, 1.0, -0.2894), (1.333, 1.0, -0.2894), (1.333, -1.0, -0.2894), (-0.7467, -1.0, 0.7346), (-0.7467, 1.0, 0.7346), (1.333, 1.0, 0.7346), (1.333, -1.0, 0.7346), (-0.7467, -1.0, 0.782), (-0.7467, 1.0, 0.782), (1.333, 1.0, 0.782), (1.333, -1.0, 0.782), (-0.7467, 1.0, -0.7058), (1.333, 1.0, -0.7058), (1.333, -1.0, -0.7058), (-0.7467, -1.0, -0.7058), (-0.7467, -1.0, -0.2496), (-0.7467, 1.0, -0.2496), (1.333, 1.0, -0.2496), (1.333, -1.0, -0.2496), (-0.7467, 1.0, 0.2393), (1.333, 1.0, 0.2393), (1.333, -1.0, 0.2393), (-0.7467, -1.0, 0.2393), (-0.7467, 1.0, 0.782), (-0.7467, 1.0, 0.7346), (1.333, 1.0, 0.782), (1.333, 1.0, 0.7346), (1.333, -1.0, 0.782), (1.333, -1.0, 0.7346), (-0.7467, -1.0, 0.7346), (-0.7467, -1.0, 0.782), (-0.7467, 1.0, 0.782), (-0.7467, 1.0, 0.7346), (1.333, 1.0, 0.782), (1.333, 1.0, 0.7346), (1.333, -1.0, 0.782), (1.333, -1.0, 0.7346), (-0.7467, -1.0, 0.7346), (-0.7467, -1.0, 0.782), (-0.6654, 0.9188, 0.2393), (-0.6654, 0.9188, 0.1993), (1.252, 0.9188, 0.2393), (1.252, 0.9188, 0.1993), (1.252, -0.9188, 0.2393), (1.252, -0.9188, 0.1993), (-0.6654, -0.9188, 0.1993), (-0.6654, 0.9188, -0.7058), (-0.6654, 0.9188, -0.7528), (1.252, 0.9188, -0.7058), (1.252, 0.9188, -0.7528), (1.252, -0.9188, -0.7058), (1.252, -0.9188, -0.7528), (-0.6654, -0.9188, -0.7528), (-0.6654, 0.9188, -0.2496), (-0.6654, 0.9188, -0.2894), (1.252, 0.9188, -0.2496), (1.252, 0.9188, -0.2894), (1.252, -0.9188, -0.2496), (1.252, -0.9188, -0.2894), (-0.6654, -0.9188, -0.2894), (-0.6654, -0.9188, -0.7058), (-0.6654, -0.9188, -0.2496), (-0.6654, -0.9188, 0.2393), (-0.6654, 0.9188, 0.782), (-0.6654, 0.9188, 0.7346), (1.252, 0.9188, 0.782), (1.252, 0.9188, 0.7346), (1.252, -0.9188, 0.782), (1.252, -0.9188, 0.7346), (-0.6654, -0.9188, 0.7346), (-0.6654, -0.9188, 0.782)], [], [(24, 1, 3, 25), (25, 3, 7, 26), (26, 7, 5, 27), (27, 5, 1, 24), (2, 6, 4, 0), (7, 3, 1, 5), (35, 11, 8, 32), (34, 10, 11, 35), (33, 9, 10, 34), (32, 8, 9, 33), (0, 15, 12, 2), (2, 12, 13, 6), (6, 13, 14, 4), (4, 14, 15, 0), (31, 16, 17, 28), (28, 17, 18, 29), (29, 18, 19, 30), (30, 19, 16, 31), (38, 23, 20, 39), (37, 22, 23, 38), (36, 21, 22, 37), (39, 20, 21, 36), (21, 20, 46, 41), (26, 27, 44, 42), (20, 23, 45, 46), (24, 25, 40, 47), (11, 10, 59, 61), (29, 30, 67, 65), (51, 49, 81, 83), (8, 11, 61, 62), (30, 31, 77, 67), (53, 51, 83, 85), (54, 53, 85, 86), (15, 14, 68, 69), (35, 32, 78, 74), (14, 13, 66, 68), (34, 35, 74, 72), (13, 12, 64, 66), (42, 44, 52, 50), (47, 40, 48, 55), (45, 43, 51, 53), (41, 46, 54, 49), (23, 22, 43, 45), (25, 26, 42, 40), (27, 24, 47, 44), (22, 21, 41, 43), (33, 34, 72, 70), (12, 15, 69, 64), (32, 33, 70, 78), (55, 48, 80, 87), (43, 41, 49, 51), (46, 45, 53, 54), (40, 42, 50, 48), (44, 47, 55, 52), (68, 67, 77, 69), (66, 65, 67, 68), (64, 63, 65, 66), (69, 77, 63, 64), (76, 78, 70, 71), (71, 70, 72, 73), (73, 72, 74, 75), (75, 74, 78, 76), (62, 79, 56, 57), (57, 56, 58, 59), (59, 58, 60, 61), (61, 60, 79, 62), (85, 84, 87, 86), (83, 82, 84, 85), (81, 80, 82, 83), (86, 87, 80, 81), (49, 54, 86, 81), (28, 29, 65, 63), (10, 9, 57, 59), (39, 36, 56, 79), (17, 16, 76, 71), (31, 28, 63, 77), (9, 8, 62, 57), (36, 37, 58, 56), (52, 55, 87, 84), (18, 17, 71, 73), (37, 38, 60, 58), (50, 52, 84, 82), (19, 18, 73, 75), (38, 39, 79, 60), (48, 50, 82, 80), (16, 19, 75, 76)])
_uv = me_cube_005.uv_layers.new(name='UVMap')
_uv.uv.foreach_set('vector', [0.6073, 0.0, 0.625, 0.0, 0.625, 0.25, 0.6073, 0.25, 0.6073, 0.25, 0.625, 0.25, 0.625, 0.5, 0.6073, 0.5, 0.6073, 0.5, 0.625, 0.5, 0.625, 0.75, 0.6073, 0.75, 0.6073, 0.75, 0.625, 0.75, 0.625, 1.0, 0.6073, 1.0, 0.125, 0.5, 0.375, 0.5, 0.375, 0.75, 0.125, 0.75, 0.625, 0.5, 0.875, 0.5, 0.875, 0.75, 0.625, 0.75, 0.4733, 0.75, 0.5276, 0.75, 0.5276, 1.0, 0.4733, 1.0, 0.4733, 0.5, 0.5276, 0.5, 0.5276, 0.75, 0.4733, 0.75, 0.4733, 0.25, 0.5276, 0.25, 0.5276, 0.5, 0.4733, 0.5, 0.4733, 0.0, 0.5276, 0.0, 0.5276, 0.25, 0.4733, 0.25, 0.375, 0.0, 0.4073, 0.0, 0.4073, 0.25, 0.375, 0.25, 0.375, 0.25, 0.4073, 0.25, 0.4073, 0.5, 0.375, 0.5, 0.375, 0.5, 0.4073, 0.5, 0.4073, 0.75, 0.375, 0.75, 0.375, 0.75, 0.4073, 0.75, 0.4073, 1.0, 0.375, 1.0, 0.4118, 0.0, 0.4679, 0.0, 0.4679, 0.25, 0.4118, 0.25, 0.4118, 0.25, 0.4679, 0.25, 0.4679, 0.5, 0.4118, 0.5, 0.4118, 0.5, 0.4679, 0.5, 0.4679, 0.75, 0.4118, 0.75, 0.4118, 0.75, 0.4679, 0.75, 0.4679, 1.0, 0.4118, 1.0, 0.5317, 0.75, 0.5986, 0.75, 0.5986, 1.0, 0.5317, 1.0, 0.5317, 0.5, 0.5986, 0.5, 0.5986, 0.75, 0.5317, 0.75, 0.5317, 0.25, 0.5986, 0.25, 0.5986, 0.5, 0.5317, 0.5, 0.5317, 0.0, 0.5986, 0.0, 0.5986, 0.25, 0.5317, 0.25, 0.5986, 0.25, 0.5986, 0.0, 0.5986, 0.0, 0.5986, 0.25, 0.6073, 0.5, 0.6073, 0.75, 0.6073, 0.75, 0.6073, 0.5, 0.5986, 1.0, 0.5986, 0.75, 0.5986, 0.75, 0.5986, 1.0, 0.6073, 0.0, 0.6073, 0.25, 0.6073, 0.25, 0.6073, 0.0, 0.5276, 0.75, 0.5276, 0.5, 0.5276, 0.5, 0.5276, 0.75, 0.4118, 0.5, 0.4118, 0.75, 0.4118, 0.75, 0.4118, 0.5, 0.5986, 0.5, 0.5986, 0.25, 0.5986, 0.25, 0.5986, 0.5, 0.5276, 1.0, 0.5276, 0.75, 0.5276, 0.75, 0.5276, 1.0, 0.4118, 0.75, 0.4118, 1.0, 0.4118, 1.0, 0.4118, 0.75, 0.5986, 0.75, 0.5986, 0.5, 0.5986, 0.5, 0.5986, 0.75, 0.5986, 1.0, 0.5986, 0.75, 0.5986, 0.75, 0.5986, 1.0, 0.4073, 1.0, 0.4073, 0.75, 0.4073, 0.75, 0.4073, 1.0, 0.4733, 0.75, 0.4733, 1.0, 0.4733, 1.0, 0.4733, 0.75, 0.4073, 0.75, 0.4073, 0.5, 0.4073, 0.5, 0.4073, 0.75, 0.4733, 0.5, 0.4733, 0.75, 0.4733, 0.75, 0.4733, 0.5, 0.4073, 0.5, 0.4073, 0.25, 0.4073, 0.25, 0.4073, 0.5, 0.6073, 0.5, 0.6073, 0.75, 0.6073, 0.75, 0.6073, 0.5, 0.6073, 0.0, 0.6073, 0.25, 0.6073, 0.25, 0.6073, 0.0, 0.5986, 0.75, 0.5986, 0.5, 0.5986, 0.5, 0.5986, 0.75, 0.5986, 0.25, 0.5986, 0.0, 0.5986, 0.0, 0.5986, 0.25, 0.5986, 0.75, 0.5986, 0.5, 0.5986, 0.5, 0.5986, 0.75, 0.6073, 0.25, 0.6073, 0.5, 0.6073, 0.5, 0.6073, 0.25, 0.6073, 0.75, 0.6073, 1.0, 0.6073, 1.0, 0.6073, 0.75, 0.5986, 0.5, 0.5986, 0.25, 0.5986, 0.25, 0.5986, 0.5, 0.4733, 0.25, 0.4733, 0.5, 0.4733, 0.5, 0.4733, 0.25, 0.4073, 0.25, 0.4073, 0.0, 0.4073, 0.0, 0.4073, 0.25, 0.4733, 0.0, 0.4733, 0.25, 0.4733, 0.25, 0.4733, 0.0, 0.6073, 0.0, 0.6073, 0.25, 0.6073, 0.25, 0.6073, 0.0, 0.5986, 0.5, 0.5986, 0.25, 0.5986, 0.25, 0.5986, 0.5, 0.5986, 1.0, 0.5986, 0.75, 0.5986, 0.75, 0.5986, 1.0, 0.6073, 0.25, 0.6073, 0.5, 0.6073, 0.5, 0.6073, 0.25, 0.6073, 0.75, 0.6073, 1.0, 0.6073, 1.0, 0.6073, 0.75, 0.4073, 0.75, 0.4118, 0.75, 0.4118, 1.0, 0.4073, 1.0, 0.4073, 0.5, 0.4118, 0.5, 0.4118, 0.75, 0.4073, 0.75, 0.4073, 0.25, 0.4118, 0.25, 0.4118, 0.5, 0.4073, 0.5, 0.4073, 0.0, 0.4118, 0.0, 0.4118, 0.25, 0.4073, 0.25, 0.4679, 0.0, 0.4733, 0.0, 0.4733, 0.25, 0.4679, 0.25, 0.4679, 0.25, 0.4733, 0.25, 0.4733, 0.5, 0.4679, 0.5, 0.4679, 0.5, 0.4733, 0.5, 0.4733, 0.75, 0.4679, 0.75, 0.4679, 0.75, 0.4733, 0.75, 0.4733, 1.0, 0.4679, 1.0, 0.5276, 0.0, 0.5317, 0.0, 0.5317, 0.25, 0.5276, 0.25, 0.5276, 0.25, 0.5317, 0.25, 0.5317, 0.5, 0.5276, 0.5, 0.5276, 0.5, 0.5317, 0.5, 0.5317, 0.75, 0.5276, 0.75, 0.5276, 0.75, 0.5317, 0.75, 0.5317, 1.0, 0.5276, 1.0, 0.5986, 0.75, 0.6073, 0.75, 0.6073, 1.0, 0.5986, 1.0, 0.5986, 0.5, 0.6073, 0.5, 0.6073, 0.75, 0.5986, 0.75, 0.5986, 0.25, 0.6073, 0.25, 0.6073, 0.5, 0.5986, 0.5, 0.5986, 0.0, 0.6073, 0.0, 0.6073, 0.25, 0.5986, 0.25, 0.5986, 0.25, 0.5986, 0.0, 0.5986, 0.0, 0.5986, 0.25, 0.4118, 0.25, 0.4118, 0.5, 0.4118, 0.5, 0.4118, 0.25, 0.5276, 0.5, 0.5276, 0.25, 0.5276, 0.25, 0.5276, 0.5, 0.5317, 0.0, 0.5317, 0.25, 0.5317, 0.25, 0.5317, 0.0, 0.4679, 0.25, 0.4679, 0.0, 0.4679, 0.0, 0.4679, 0.25, 0.4118, 0.0, 0.4118, 0.25, 0.4118, 0.25, 0.4118, 0.0, 0.5276, 0.25, 0.5276, 0.0, 0.5276, 0.0, 0.5276, 0.25, 0.5317, 0.25, 0.5317, 0.5, 0.5317, 0.5, 0.5317, 0.25, 0.6073, 0.75, 0.6073, 1.0, 0.6073, 1.0, 0.6073, 0.75, 0.4679, 0.5, 0.4679, 0.25, 0.4679, 0.25, 0.4679, 0.5, 0.5317, 0.5, 0.5317, 0.75, 0.5317, 0.75, 0.5317, 0.5, 0.6073, 0.5, 0.6073, 0.75, 0.6073, 0.75, 0.6073, 0.5, 0.4679, 0.75, 0.4679, 0.5, 0.4679, 0.5, 0.4679, 0.75, 0.5317, 0.75, 0.5317, 1.0, 0.5317, 1.0, 0.5317, 0.75, 0.6073, 0.25, 0.6073, 0.5, 0.6073, 0.5, 0.6073, 0.25, 0.4679, 1.0, 0.4679, 0.75, 0.4679, 0.75, 0.4679, 1.0])
me_cube_005.update()
me_cube_006 = bpy.data.meshes.new('Cube.006')
me_cube_006.from_pydata([(-2.507, -1.0, -0.5157), (-2.507, -1.0, 0.427), (-2.507, 1.0, -0.5157), (-2.507, 1.0, 0.427), (-2.232, -1.0, -0.5157), (-2.232, -1.0, 0.427), (-2.232, 1.0, -0.5157), (-2.232, 1.0, 0.427)], [], [(0, 1, 3, 2), (2, 3, 7, 6), (6, 7, 5, 4), (4, 5, 1, 0), (2, 6, 4, 0), (7, 3, 1, 5)])
_uv = me_cube_006.uv_layers.new(name='UVMap')
_uv.uv.foreach_set('vector', [0.375, 0.0, 0.625, 0.0, 0.625, 0.25, 0.375, 0.25, 0.375, 0.25, 0.625, 0.25, 0.625, 0.5, 0.375, 0.5, 0.375, 0.5, 0.625, 0.5, 0.625, 0.75, 0.375, 0.75, 0.375, 0.75, 0.625, 0.75, 0.625, 1.0, 0.375, 1.0, 0.125, 0.5, 0.375, 0.5, 0.375, 0.75, 0.125, 0.75, 0.625, 0.5, 0.875, 0.5, 0.875, 0.75, 0.625, 0.75])
me_cube_006.update()

# ---- objects
ob_reference = bpy.data.objects.new('reference', None)
ob_cube = bpy.data.objects.new('Cube', me_cube_001)
ob_cube_001 = bpy.data.objects.new('Cube.001', me_cube_002)
ob_cube_002 = bpy.data.objects.new('Cube.002', me_cube_003)
ob_cube_003 = bpy.data.objects.new('Cube.003', me_cube_004)
ob_cube_004 = bpy.data.objects.new('Cube.004', me_cube_005)
ob_cube_005 = bpy.data.objects.new('Cube.005', me_cube_006)

# ---- transforms, parenting, visibility, modifiers, constraints
ob_reference.location = (0.0, 13.42, 0.0)
ob_reference.rotation_euler = (1.571, 0.0, 0.0)
ob_reference.empty_display_type = 'IMAGE'
ob_reference.empty_display_size = 5.0
ob_cube.location = (0.0, 0.0, 0.0)
ob_cube_001.location = (0.0, 0.0, 0.0)
ob_cube_001.scale = (1.0, 0.9575, 1.0)
ob_cube_002.location = (0.0, 0.0, 0.0)
ob_cube_002.scale = (1.0, 0.3975, 1.0)
ob_cube_003.location = (-1.291, 0.0, -0.07913)
ob_cube_003.scale = (0.4882, 0.3038, 0.5284)
ob_cube_004.location = (-1.873, 0.0, -0.06227)
ob_cube_004.scale = (0.5061, 0.2384, 0.5061)
ob_cube_005.location = (0.0, 0.0, 0.0)

# ---- collection membership
col_collection.objects.link(ob_reference)
col_collection.objects.link(ob_cube)
col_collection.objects.link(ob_cube_001)
col_collection.objects.link(ob_cube_002)
col_collection.objects.link(ob_cube_003)
col_collection.objects.link(ob_cube_004)
col_collection.objects.link(ob_cube_005)

# ---- scene / render settings (as saved in the file)
scene.frame_start = 1; scene.frame_end = 250; scene.frame_set(1)
scene.render.engine = 'BLENDER_EEVEE_NEXT'
scene.cycles.sampling_pattern = 'TABULATED_SOBOL'
scene.cycles.use_light_tree = False
scene.view_settings.view_transform = 'Filmic'
bpy.context.view_layer.update()

# ---- added for rendering (the .blend has no active camera and no usable light): camera, sun
cam_auto = bpy.data.cameras.new('AutoCamera')
cam_auto.lens = 50.0
cam_auto.sensor_width = 36.0
cam_auto.clip_end = 1000.0
ob_auto_camera = bpy.data.objects.new('AutoCamera', cam_auto)
scene.collection.objects.link(ob_auto_camera)
ob_auto_camera.location = (3.20327, -4.74811, 3.06721)
ob_auto_camera.rotation_euler = (1.09748, -7.21219e-08, 0.694738)
scene.camera = ob_auto_camera
light_auto_sun = bpy.data.lights.new('AutoSun', 'SUN')
light_auto_sun.energy = 3.0
light_auto_sun.angle = 0.0523599
ob_auto_sun = bpy.data.objects.new('AutoSun', light_auto_sun)
scene.collection.objects.link(ob_auto_sun)
ob_auto_sun.rotation_euler = (0.872665, 0.174533, 0.523599)
bpy.context.view_layer.update()
